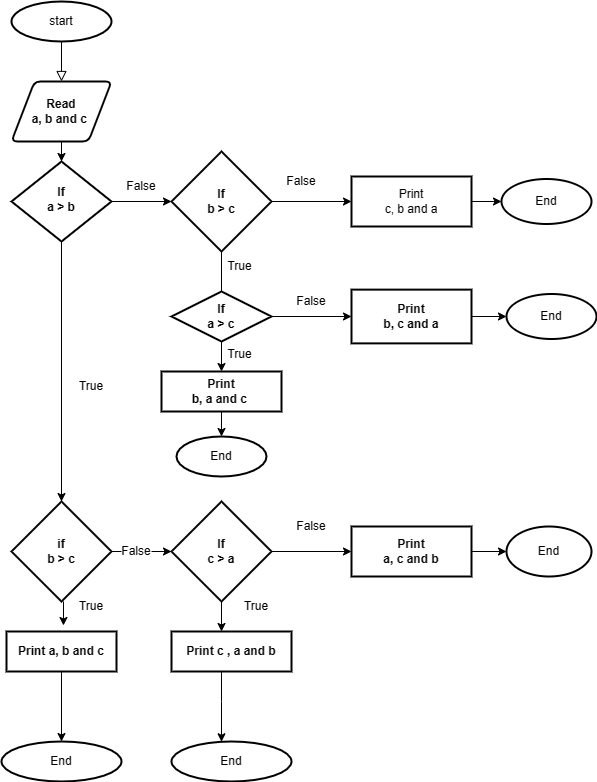

The diagram above was exported from draw.io. Its source (the exported page's mxGraphModel, read from the mxfile embedded in the PNG):
<mxGraphModel dx="1054" dy="614" grid="1" gridSize="10" guides="1" tooltips="1" connect="1" arrows="1" fold="1" page="1" pageScale="1" pageWidth="827" pageHeight="1169" math="0" shadow="0">
  <root>
    <mxCell id="WIyWlLk6GJQsqaUBKTNV-0" />
    <mxCell id="WIyWlLk6GJQsqaUBKTNV-1" parent="WIyWlLk6GJQsqaUBKTNV-0" />
    <mxCell id="WIyWlLk6GJQsqaUBKTNV-2" value="" style="rounded=0;html=1;jettySize=auto;orthogonalLoop=1;fontSize=11;endArrow=block;endFill=0;endSize=8;strokeWidth=1;shadow=0;labelBackgroundColor=none;edgeStyle=orthogonalEdgeStyle;entryX=0.5;entryY=0;entryDx=0;entryDy=0;startArrow=none;" parent="WIyWlLk6GJQsqaUBKTNV-1" target="OAF-meKxh66RlrV3Jdtu-1" edge="1">
      <mxGeometry relative="1" as="geometry">
        <mxPoint x="220" y="170" as="sourcePoint" />
        <mxPoint x="220" y="170" as="targetPoint" />
      </mxGeometry>
    </mxCell>
    <mxCell id="OAF-meKxh66RlrV3Jdtu-8" value="" style="edgeStyle=orthogonalEdgeStyle;rounded=0;orthogonalLoop=1;jettySize=auto;html=1;entryX=0.5;entryY=0;entryDx=0;entryDy=0;entryPerimeter=0;" parent="WIyWlLk6GJQsqaUBKTNV-1" source="WIyWlLk6GJQsqaUBKTNV-10" target="OAF-meKxh66RlrV3Jdtu-10" edge="1">
      <mxGeometry relative="1" as="geometry">
        <mxPoint x="220" y="430" as="targetPoint" />
      </mxGeometry>
    </mxCell>
    <mxCell id="WIyWlLk6GJQsqaUBKTNV-10" value="&lt;b&gt;If&lt;br&gt;a &amp;gt; b&lt;/b&gt;" style="rhombus;whiteSpace=wrap;html=1;shadow=0;fontFamily=Helvetica;fontSize=12;align=center;strokeWidth=2;spacing=6;spacingTop=-4;" parent="WIyWlLk6GJQsqaUBKTNV-1" vertex="1">
      <mxGeometry x="170" y="290" width="100" height="80" as="geometry" />
    </mxCell>
    <mxCell id="OAF-meKxh66RlrV3Jdtu-7" value="" style="edgeStyle=orthogonalEdgeStyle;rounded=0;orthogonalLoop=1;jettySize=auto;html=1;" parent="WIyWlLk6GJQsqaUBKTNV-1" source="OAF-meKxh66RlrV3Jdtu-1" target="WIyWlLk6GJQsqaUBKTNV-10" edge="1">
      <mxGeometry relative="1" as="geometry" />
    </mxCell>
    <mxCell id="OAF-meKxh66RlrV3Jdtu-1" value="&lt;b&gt;Read&lt;br&gt;a, b and c&amp;nbsp;&lt;/b&gt;" style="shape=parallelogram;html=1;strokeWidth=2;perimeter=parallelogramPerimeter;whiteSpace=wrap;rounded=1;arcSize=12;size=0.23;" parent="WIyWlLk6GJQsqaUBKTNV-1" vertex="1">
      <mxGeometry x="170" y="210" width="100" height="60" as="geometry" />
    </mxCell>
    <mxCell id="OAF-meKxh66RlrV3Jdtu-13" value="" style="edgeStyle=orthogonalEdgeStyle;rounded=0;orthogonalLoop=1;jettySize=auto;html=1;" parent="WIyWlLk6GJQsqaUBKTNV-1" source="OAF-meKxh66RlrV3Jdtu-10" edge="1">
      <mxGeometry relative="1" as="geometry">
        <mxPoint x="220" y="700" as="targetPoint" />
        <Array as="points">
          <mxPoint x="220" y="550" />
          <mxPoint x="220" y="550" />
        </Array>
      </mxGeometry>
    </mxCell>
    <mxCell id="OAF-meKxh66RlrV3Jdtu-10" value="&lt;b&gt;if&lt;br&gt;b &amp;gt; c&lt;/b&gt;" style="strokeWidth=2;html=1;shape=mxgraph.flowchart.decision;whiteSpace=wrap;" parent="WIyWlLk6GJQsqaUBKTNV-1" vertex="1">
      <mxGeometry x="170" y="630" width="100" height="100" as="geometry" />
    </mxCell>
    <mxCell id="OAF-meKxh66RlrV3Jdtu-11" style="edgeStyle=orthogonalEdgeStyle;rounded=0;orthogonalLoop=1;jettySize=auto;html=1;exitX=0.5;exitY=1;exitDx=0;exitDy=0;exitPerimeter=0;" parent="WIyWlLk6GJQsqaUBKTNV-1" source="OAF-meKxh66RlrV3Jdtu-10" target="OAF-meKxh66RlrV3Jdtu-10" edge="1">
      <mxGeometry relative="1" as="geometry" />
    </mxCell>
    <mxCell id="OAF-meKxh66RlrV3Jdtu-89" value="" style="edgeStyle=orthogonalEdgeStyle;rounded=0;orthogonalLoop=1;jettySize=auto;html=1;" parent="WIyWlLk6GJQsqaUBKTNV-1" source="OAF-meKxh66RlrV3Jdtu-12" target="OAF-meKxh66RlrV3Jdtu-88" edge="1">
      <mxGeometry relative="1" as="geometry" />
    </mxCell>
    <mxCell id="OAF-meKxh66RlrV3Jdtu-12" value="&lt;b&gt;Print a, b and c&lt;/b&gt;" style="whiteSpace=wrap;html=1;strokeWidth=2;" parent="WIyWlLk6GJQsqaUBKTNV-1" vertex="1">
      <mxGeometry x="165" y="760" width="110" height="40" as="geometry" />
    </mxCell>
    <mxCell id="OAF-meKxh66RlrV3Jdtu-14" value="True" style="text;html=1;strokeColor=none;fillColor=none;align=center;verticalAlign=middle;whiteSpace=wrap;rounded=0;" parent="WIyWlLk6GJQsqaUBKTNV-1" vertex="1">
      <mxGeometry x="220" y="500" width="60" height="30" as="geometry" />
    </mxCell>
    <mxCell id="OAF-meKxh66RlrV3Jdtu-40" value="" style="edgeStyle=orthogonalEdgeStyle;rounded=0;orthogonalLoop=1;jettySize=auto;html=1;" parent="WIyWlLk6GJQsqaUBKTNV-1" source="OAF-meKxh66RlrV3Jdtu-17" target="OAF-meKxh66RlrV3Jdtu-39" edge="1">
      <mxGeometry relative="1" as="geometry" />
    </mxCell>
    <mxCell id="OAF-meKxh66RlrV3Jdtu-42" value="" style="edgeStyle=orthogonalEdgeStyle;rounded=0;orthogonalLoop=1;jettySize=auto;html=1;" parent="WIyWlLk6GJQsqaUBKTNV-1" source="OAF-meKxh66RlrV3Jdtu-17" target="OAF-meKxh66RlrV3Jdtu-22" edge="1">
      <mxGeometry relative="1" as="geometry">
        <Array as="points">
          <mxPoint x="390" y="710" />
          <mxPoint x="390" y="710" />
        </Array>
      </mxGeometry>
    </mxCell>
    <mxCell id="OAF-meKxh66RlrV3Jdtu-17" value="&lt;b&gt;If&lt;br&gt;c &amp;gt; a&lt;/b&gt;" style="strokeWidth=2;html=1;shape=mxgraph.flowchart.decision;whiteSpace=wrap;" parent="WIyWlLk6GJQsqaUBKTNV-1" vertex="1">
      <mxGeometry x="330" y="630" width="100" height="100" as="geometry" />
    </mxCell>
    <mxCell id="OAF-meKxh66RlrV3Jdtu-91" value="" style="edgeStyle=orthogonalEdgeStyle;rounded=0;orthogonalLoop=1;jettySize=auto;html=1;" parent="WIyWlLk6GJQsqaUBKTNV-1" source="OAF-meKxh66RlrV3Jdtu-22" target="OAF-meKxh66RlrV3Jdtu-90" edge="1">
      <mxGeometry relative="1" as="geometry">
        <Array as="points">
          <mxPoint x="380" y="830" />
          <mxPoint x="380" y="830" />
        </Array>
      </mxGeometry>
    </mxCell>
    <mxCell id="OAF-meKxh66RlrV3Jdtu-22" value="&lt;b&gt;Print c , a and b&lt;/b&gt;" style="whiteSpace=wrap;html=1;strokeWidth=2;" parent="WIyWlLk6GJQsqaUBKTNV-1" vertex="1">
      <mxGeometry x="330" y="760" width="120" height="40" as="geometry" />
    </mxCell>
    <mxCell id="OAF-meKxh66RlrV3Jdtu-25" value="" style="edgeStyle=orthogonalEdgeStyle;rounded=0;orthogonalLoop=1;jettySize=auto;html=1;entryX=0;entryY=0.5;entryDx=0;entryDy=0;entryPerimeter=0;exitX=1;exitY=0.5;exitDx=0;exitDy=0;exitPerimeter=0;startArrow=none;" parent="WIyWlLk6GJQsqaUBKTNV-1" source="OAF-meKxh66RlrV3Jdtu-30" target="OAF-meKxh66RlrV3Jdtu-17" edge="1">
      <mxGeometry relative="1" as="geometry">
        <mxPoint x="290" y="480" as="sourcePoint" />
        <mxPoint x="290" y="540" as="targetPoint" />
      </mxGeometry>
    </mxCell>
    <mxCell id="OAF-meKxh66RlrV3Jdtu-27" value="" style="edgeStyle=orthogonalEdgeStyle;rounded=0;orthogonalLoop=1;jettySize=auto;html=1;exitX=1;exitY=0.5;exitDx=0;exitDy=0;" parent="WIyWlLk6GJQsqaUBKTNV-1" source="WIyWlLk6GJQsqaUBKTNV-10" edge="1">
      <mxGeometry relative="1" as="geometry">
        <mxPoint x="280" y="490" as="sourcePoint" />
        <mxPoint x="330" y="330" as="targetPoint" />
      </mxGeometry>
    </mxCell>
    <mxCell id="OAF-meKxh66RlrV3Jdtu-44" value="" style="edgeStyle=orthogonalEdgeStyle;rounded=0;orthogonalLoop=1;jettySize=auto;html=1;startArrow=none;" parent="WIyWlLk6GJQsqaUBKTNV-1" source="OAF-meKxh66RlrV3Jdtu-46" edge="1">
      <mxGeometry relative="1" as="geometry">
        <mxPoint x="380" y="430" as="targetPoint" />
      </mxGeometry>
    </mxCell>
    <mxCell id="OAF-meKxh66RlrV3Jdtu-60" value="" style="edgeStyle=orthogonalEdgeStyle;rounded=0;orthogonalLoop=1;jettySize=auto;html=1;" parent="WIyWlLk6GJQsqaUBKTNV-1" source="OAF-meKxh66RlrV3Jdtu-28" target="OAF-meKxh66RlrV3Jdtu-59" edge="1">
      <mxGeometry relative="1" as="geometry" />
    </mxCell>
    <mxCell id="OAF-meKxh66RlrV3Jdtu-28" value="&lt;b&gt;If&lt;br&gt;b &amp;gt; c&lt;br&gt;&lt;/b&gt;" style="strokeWidth=2;html=1;shape=mxgraph.flowchart.decision;whiteSpace=wrap;" parent="WIyWlLk6GJQsqaUBKTNV-1" vertex="1">
      <mxGeometry x="330" y="280" width="100" height="100" as="geometry" />
    </mxCell>
    <mxCell id="OAF-meKxh66RlrV3Jdtu-29" value="False" style="text;html=1;strokeColor=none;fillColor=none;align=center;verticalAlign=middle;whiteSpace=wrap;rounded=0;" parent="WIyWlLk6GJQsqaUBKTNV-1" vertex="1">
      <mxGeometry x="270" y="300" width="60" height="30" as="geometry" />
    </mxCell>
    <mxCell id="OAF-meKxh66RlrV3Jdtu-30" value="False" style="text;html=1;strokeColor=none;fillColor=none;align=center;verticalAlign=middle;whiteSpace=wrap;rounded=0;" parent="WIyWlLk6GJQsqaUBKTNV-1" vertex="1">
      <mxGeometry x="280" y="665" width="30" height="30" as="geometry" />
    </mxCell>
    <mxCell id="OAF-meKxh66RlrV3Jdtu-31" value="" style="edgeStyle=orthogonalEdgeStyle;rounded=0;orthogonalLoop=1;jettySize=auto;html=1;entryX=0;entryY=0.5;entryDx=0;entryDy=0;entryPerimeter=0;exitX=1;exitY=0.5;exitDx=0;exitDy=0;exitPerimeter=0;endArrow=none;" parent="WIyWlLk6GJQsqaUBKTNV-1" source="OAF-meKxh66RlrV3Jdtu-10" target="OAF-meKxh66RlrV3Jdtu-30" edge="1">
      <mxGeometry relative="1" as="geometry">
        <mxPoint x="270" y="480" as="sourcePoint" />
        <mxPoint x="330" y="480" as="targetPoint" />
      </mxGeometry>
    </mxCell>
    <mxCell id="OAF-meKxh66RlrV3Jdtu-87" value="" style="edgeStyle=orthogonalEdgeStyle;rounded=0;orthogonalLoop=1;jettySize=auto;html=1;" parent="WIyWlLk6GJQsqaUBKTNV-1" source="OAF-meKxh66RlrV3Jdtu-39" target="OAF-meKxh66RlrV3Jdtu-86" edge="1">
      <mxGeometry relative="1" as="geometry" />
    </mxCell>
    <mxCell id="OAF-meKxh66RlrV3Jdtu-39" value="&lt;b&gt;Print&lt;br&gt;a, c and b&lt;/b&gt;" style="whiteSpace=wrap;html=1;strokeWidth=2;" parent="WIyWlLk6GJQsqaUBKTNV-1" vertex="1">
      <mxGeometry x="510" y="655" width="120" height="50" as="geometry" />
    </mxCell>
    <mxCell id="OAF-meKxh66RlrV3Jdtu-41" value="False" style="text;html=1;strokeColor=none;fillColor=none;align=center;verticalAlign=middle;whiteSpace=wrap;rounded=0;" parent="WIyWlLk6GJQsqaUBKTNV-1" vertex="1">
      <mxGeometry x="440" y="640" width="60" height="30" as="geometry" />
    </mxCell>
    <mxCell id="OAF-meKxh66RlrV3Jdtu-45" value="True" style="text;html=1;strokeColor=none;fillColor=none;align=center;verticalAlign=middle;whiteSpace=wrap;rounded=0;" parent="WIyWlLk6GJQsqaUBKTNV-1" vertex="1">
      <mxGeometry x="383" y="380" width="31" height="30" as="geometry" />
    </mxCell>
    <mxCell id="OAF-meKxh66RlrV3Jdtu-50" value="" style="edgeStyle=orthogonalEdgeStyle;rounded=0;orthogonalLoop=1;jettySize=auto;html=1;" parent="WIyWlLk6GJQsqaUBKTNV-1" source="OAF-meKxh66RlrV3Jdtu-46" target="OAF-meKxh66RlrV3Jdtu-49" edge="1">
      <mxGeometry relative="1" as="geometry" />
    </mxCell>
    <mxCell id="OAF-meKxh66RlrV3Jdtu-67" value="" style="edgeStyle=orthogonalEdgeStyle;rounded=0;orthogonalLoop=1;jettySize=auto;html=1;" parent="WIyWlLk6GJQsqaUBKTNV-1" source="OAF-meKxh66RlrV3Jdtu-49" target="OAF-meKxh66RlrV3Jdtu-66" edge="1">
      <mxGeometry relative="1" as="geometry" />
    </mxCell>
    <mxCell id="OAF-meKxh66RlrV3Jdtu-49" value="&lt;b&gt;Print&lt;br&gt;b, a and c&amp;nbsp;&lt;br&gt;&lt;/b&gt;" style="whiteSpace=wrap;html=1;strokeWidth=2;" parent="WIyWlLk6GJQsqaUBKTNV-1" vertex="1">
      <mxGeometry x="320" y="500" width="120" height="40" as="geometry" />
    </mxCell>
    <mxCell id="OAF-meKxh66RlrV3Jdtu-55" style="edgeStyle=orthogonalEdgeStyle;rounded=0;orthogonalLoop=1;jettySize=auto;html=1;exitX=0.5;exitY=1;exitDx=0;exitDy=0;exitPerimeter=0;" parent="WIyWlLk6GJQsqaUBKTNV-1" source="OAF-meKxh66RlrV3Jdtu-46" target="OAF-meKxh66RlrV3Jdtu-46" edge="1">
      <mxGeometry relative="1" as="geometry" />
    </mxCell>
    <mxCell id="OAF-meKxh66RlrV3Jdtu-58" value="" style="edgeStyle=orthogonalEdgeStyle;rounded=0;orthogonalLoop=1;jettySize=auto;html=1;" parent="WIyWlLk6GJQsqaUBKTNV-1" source="OAF-meKxh66RlrV3Jdtu-46" target="OAF-meKxh66RlrV3Jdtu-57" edge="1">
      <mxGeometry relative="1" as="geometry" />
    </mxCell>
    <mxCell id="OAF-meKxh66RlrV3Jdtu-46" value="&lt;b&gt;If&lt;br&gt;a &amp;gt; c&lt;br&gt;&lt;/b&gt;" style="strokeWidth=2;html=1;shape=mxgraph.flowchart.decision;whiteSpace=wrap;" parent="WIyWlLk6GJQsqaUBKTNV-1" vertex="1">
      <mxGeometry x="330" y="420" width="100" height="50" as="geometry" />
    </mxCell>
    <mxCell id="OAF-meKxh66RlrV3Jdtu-56" value="" style="edgeStyle=orthogonalEdgeStyle;rounded=0;orthogonalLoop=1;jettySize=auto;html=1;endArrow=none;" parent="WIyWlLk6GJQsqaUBKTNV-1" source="OAF-meKxh66RlrV3Jdtu-28" target="OAF-meKxh66RlrV3Jdtu-46" edge="1">
      <mxGeometry relative="1" as="geometry">
        <mxPoint x="380" y="380" as="sourcePoint" />
        <mxPoint x="380" y="430" as="targetPoint" />
      </mxGeometry>
    </mxCell>
    <mxCell id="OAF-meKxh66RlrV3Jdtu-85" value="" style="edgeStyle=orthogonalEdgeStyle;rounded=0;orthogonalLoop=1;jettySize=auto;html=1;" parent="WIyWlLk6GJQsqaUBKTNV-1" source="OAF-meKxh66RlrV3Jdtu-57" target="OAF-meKxh66RlrV3Jdtu-84" edge="1">
      <mxGeometry relative="1" as="geometry" />
    </mxCell>
    <mxCell id="OAF-meKxh66RlrV3Jdtu-57" value="&lt;b&gt;Print&lt;br&gt;b, c and a&lt;/b&gt;" style="whiteSpace=wrap;html=1;strokeWidth=2;" parent="WIyWlLk6GJQsqaUBKTNV-1" vertex="1">
      <mxGeometry x="510" y="418.13" width="120" height="53.75" as="geometry" />
    </mxCell>
    <mxCell id="OAF-meKxh66RlrV3Jdtu-83" value="" style="edgeStyle=orthogonalEdgeStyle;rounded=0;orthogonalLoop=1;jettySize=auto;html=1;" parent="WIyWlLk6GJQsqaUBKTNV-1" source="OAF-meKxh66RlrV3Jdtu-59" target="OAF-meKxh66RlrV3Jdtu-82" edge="1">
      <mxGeometry relative="1" as="geometry" />
    </mxCell>
    <mxCell id="OAF-meKxh66RlrV3Jdtu-59" value="Print&lt;br&gt;c, b and a" style="whiteSpace=wrap;html=1;strokeWidth=2;" parent="WIyWlLk6GJQsqaUBKTNV-1" vertex="1">
      <mxGeometry x="510" y="305" width="120" height="50" as="geometry" />
    </mxCell>
    <mxCell id="OAF-meKxh66RlrV3Jdtu-61" value="False" style="text;html=1;strokeColor=none;fillColor=none;align=center;verticalAlign=middle;whiteSpace=wrap;rounded=0;" parent="WIyWlLk6GJQsqaUBKTNV-1" vertex="1">
      <mxGeometry x="430" y="300" width="60" height="20" as="geometry" />
    </mxCell>
    <mxCell id="OAF-meKxh66RlrV3Jdtu-62" value="False" style="text;html=1;strokeColor=none;fillColor=none;align=center;verticalAlign=middle;whiteSpace=wrap;rounded=0;" parent="WIyWlLk6GJQsqaUBKTNV-1" vertex="1">
      <mxGeometry x="440" y="420" width="60" height="20" as="geometry" />
    </mxCell>
    <mxCell id="OAF-meKxh66RlrV3Jdtu-66" value="End" style="ellipse;whiteSpace=wrap;html=1;strokeWidth=2;" parent="WIyWlLk6GJQsqaUBKTNV-1" vertex="1">
      <mxGeometry x="335" y="565" width="90" height="40" as="geometry" />
    </mxCell>
    <mxCell id="OAF-meKxh66RlrV3Jdtu-82" value="End" style="ellipse;whiteSpace=wrap;html=1;strokeWidth=2;" parent="WIyWlLk6GJQsqaUBKTNV-1" vertex="1">
      <mxGeometry x="660" y="307.5" width="90" height="45" as="geometry" />
    </mxCell>
    <mxCell id="OAF-meKxh66RlrV3Jdtu-84" value="End" style="ellipse;whiteSpace=wrap;html=1;strokeWidth=2;" parent="WIyWlLk6GJQsqaUBKTNV-1" vertex="1">
      <mxGeometry x="665" y="422.5" width="90" height="45" as="geometry" />
    </mxCell>
    <mxCell id="OAF-meKxh66RlrV3Jdtu-86" value="End" style="ellipse;whiteSpace=wrap;html=1;strokeWidth=2;" parent="WIyWlLk6GJQsqaUBKTNV-1" vertex="1">
      <mxGeometry x="665" y="655" width="85" height="50" as="geometry" />
    </mxCell>
    <mxCell id="OAF-meKxh66RlrV3Jdtu-88" value="End" style="ellipse;whiteSpace=wrap;html=1;strokeWidth=2;" parent="WIyWlLk6GJQsqaUBKTNV-1" vertex="1">
      <mxGeometry x="160" y="870" width="120" height="40" as="geometry" />
    </mxCell>
    <mxCell id="OAF-meKxh66RlrV3Jdtu-90" value="End" style="ellipse;whiteSpace=wrap;html=1;strokeWidth=2;" parent="WIyWlLk6GJQsqaUBKTNV-1" vertex="1">
      <mxGeometry x="330" y="870" width="120" height="40" as="geometry" />
    </mxCell>
    <mxCell id="OAF-meKxh66RlrV3Jdtu-0" value="start" style="strokeWidth=2;html=1;shape=mxgraph.flowchart.start_1;whiteSpace=wrap;" parent="WIyWlLk6GJQsqaUBKTNV-1" vertex="1">
      <mxGeometry x="170" y="130" width="100" height="40" as="geometry" />
    </mxCell>
    <mxCell id="OAF-meKxh66RlrV3Jdtu-94" value="" style="edgeStyle=orthogonalEdgeStyle;rounded=0;orthogonalLoop=1;jettySize=auto;html=1;entryX=0.518;entryY=-0.15;entryDx=0;entryDy=0;entryPerimeter=0;" parent="WIyWlLk6GJQsqaUBKTNV-1" target="OAF-meKxh66RlrV3Jdtu-12" edge="1">
      <mxGeometry relative="1" as="geometry">
        <mxPoint x="222" y="730" as="sourcePoint" />
        <mxPoint x="400" y="770" as="targetPoint" />
        <Array as="points">
          <mxPoint x="222" y="754" />
          <mxPoint x="222" y="754" />
        </Array>
      </mxGeometry>
    </mxCell>
    <mxCell id="OAF-meKxh66RlrV3Jdtu-95" value="True" style="text;html=1;strokeColor=none;fillColor=none;align=center;verticalAlign=middle;whiteSpace=wrap;rounded=0;" parent="WIyWlLk6GJQsqaUBKTNV-1" vertex="1">
      <mxGeometry x="230" y="720" width="40" height="30" as="geometry" />
    </mxCell>
    <mxCell id="OAF-meKxh66RlrV3Jdtu-96" value="True" style="text;html=1;strokeColor=none;fillColor=none;align=center;verticalAlign=middle;whiteSpace=wrap;rounded=0;" parent="WIyWlLk6GJQsqaUBKTNV-1" vertex="1">
      <mxGeometry x="400" y="720" width="30" height="30" as="geometry" />
    </mxCell>
    <mxCell id="OAF-meKxh66RlrV3Jdtu-97" value="True" style="text;html=1;strokeColor=none;fillColor=none;align=center;verticalAlign=middle;whiteSpace=wrap;rounded=0;" parent="WIyWlLk6GJQsqaUBKTNV-1" vertex="1">
      <mxGeometry x="383" y="467.5" width="30.5" height="30" as="geometry" />
    </mxCell>
  </root>
</mxGraphModel>